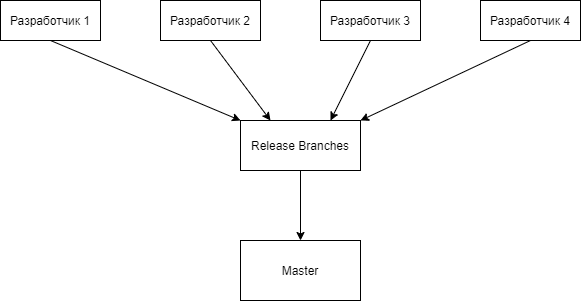

The diagram above was exported from draw.io. Its source (the exported page's mxGraphModel, read from the mxfile embedded in the PNG):
<mxGraphModel dx="1102" dy="611" grid="1" gridSize="10" guides="1" tooltips="1" connect="1" arrows="1" fold="1" page="1" pageScale="1" pageWidth="827" pageHeight="1169" math="0" shadow="0">
  <root>
    <mxCell id="0" />
    <mxCell id="1" parent="0" />
    <mxCell id="RLV9sCLEXR7cb39PkJ0d-1" value="Разработчик 1" style="rounded=0;whiteSpace=wrap;html=1;" vertex="1" parent="1">
      <mxGeometry x="80" y="40" width="100" height="40" as="geometry" />
    </mxCell>
    <mxCell id="RLV9sCLEXR7cb39PkJ0d-3" value="Разработчик 2" style="rounded=0;whiteSpace=wrap;html=1;" vertex="1" parent="1">
      <mxGeometry x="240" y="40" width="100" height="40" as="geometry" />
    </mxCell>
    <mxCell id="RLV9sCLEXR7cb39PkJ0d-4" value="Разработчик 3" style="rounded=0;whiteSpace=wrap;html=1;" vertex="1" parent="1">
      <mxGeometry x="400" y="40" width="100" height="40" as="geometry" />
    </mxCell>
    <mxCell id="RLV9sCLEXR7cb39PkJ0d-5" value="Разработчик 4" style="rounded=0;whiteSpace=wrap;html=1;" vertex="1" parent="1">
      <mxGeometry x="560" y="40" width="100" height="40" as="geometry" />
    </mxCell>
    <mxCell id="RLV9sCLEXR7cb39PkJ0d-7" value="Release Branches" style="rounded=0;whiteSpace=wrap;html=1;" vertex="1" parent="1">
      <mxGeometry x="320" y="160" width="120" height="50" as="geometry" />
    </mxCell>
    <mxCell id="RLV9sCLEXR7cb39PkJ0d-8" value="" style="endArrow=classic;html=1;exitX=0.5;exitY=1;exitDx=0;exitDy=0;entryX=0;entryY=0;entryDx=0;entryDy=0;startArrow=none;startFill=0;" edge="1" parent="1" source="RLV9sCLEXR7cb39PkJ0d-1" target="RLV9sCLEXR7cb39PkJ0d-7">
      <mxGeometry width="50" height="50" relative="1" as="geometry">
        <mxPoint x="390" y="340" as="sourcePoint" />
        <mxPoint x="440" y="290" as="targetPoint" />
        <Array as="points" />
      </mxGeometry>
    </mxCell>
    <mxCell id="RLV9sCLEXR7cb39PkJ0d-9" value="" style="endArrow=classic;html=1;exitX=0.5;exitY=1;exitDx=0;exitDy=0;entryX=0.25;entryY=0;entryDx=0;entryDy=0;startArrow=none;startFill=0;" edge="1" parent="1" source="RLV9sCLEXR7cb39PkJ0d-3" target="RLV9sCLEXR7cb39PkJ0d-7">
      <mxGeometry width="50" height="50" relative="1" as="geometry">
        <mxPoint x="310" y="100" as="sourcePoint" />
        <mxPoint x="500" y="180" as="targetPoint" />
        <Array as="points" />
      </mxGeometry>
    </mxCell>
    <mxCell id="RLV9sCLEXR7cb39PkJ0d-10" value="" style="endArrow=classic;html=1;exitX=0.5;exitY=1;exitDx=0;exitDy=0;entryX=0.75;entryY=0;entryDx=0;entryDy=0;startArrow=none;startFill=0;" edge="1" parent="1" source="RLV9sCLEXR7cb39PkJ0d-4" target="RLV9sCLEXR7cb39PkJ0d-7">
      <mxGeometry width="50" height="50" relative="1" as="geometry">
        <mxPoint x="430" y="120" as="sourcePoint" />
        <mxPoint x="620" y="200" as="targetPoint" />
        <Array as="points" />
      </mxGeometry>
    </mxCell>
    <mxCell id="RLV9sCLEXR7cb39PkJ0d-11" value="" style="endArrow=classic;html=1;exitX=0.5;exitY=1;exitDx=0;exitDy=0;entryX=1;entryY=0;entryDx=0;entryDy=0;startArrow=none;startFill=0;" edge="1" parent="1" source="RLV9sCLEXR7cb39PkJ0d-5" target="RLV9sCLEXR7cb39PkJ0d-7">
      <mxGeometry width="50" height="50" relative="1" as="geometry">
        <mxPoint x="520" y="120" as="sourcePoint" />
        <mxPoint x="710" y="200" as="targetPoint" />
        <Array as="points" />
      </mxGeometry>
    </mxCell>
    <mxCell id="RLV9sCLEXR7cb39PkJ0d-12" value="Master" style="rounded=0;whiteSpace=wrap;html=1;" vertex="1" parent="1">
      <mxGeometry x="320" y="280" width="120" height="60" as="geometry" />
    </mxCell>
    <mxCell id="RLV9sCLEXR7cb39PkJ0d-13" value="" style="endArrow=classic;html=1;exitX=0.5;exitY=1;exitDx=0;exitDy=0;" edge="1" parent="1" source="RLV9sCLEXR7cb39PkJ0d-7" target="RLV9sCLEXR7cb39PkJ0d-12">
      <mxGeometry width="50" height="50" relative="1" as="geometry">
        <mxPoint x="390" y="340" as="sourcePoint" />
        <mxPoint x="440" y="250" as="targetPoint" />
      </mxGeometry>
    </mxCell>
  </root>
</mxGraphModel>